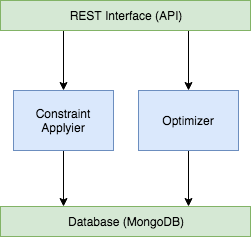

The diagram above was exported from draw.io. Its source (the exported page's mxGraphModel, read from the mxfile embedded in the PNG):
<mxGraphModel dx="758" dy="551" grid="1" gridSize="10" guides="1" tooltips="1" connect="1" arrows="1" fold="1" page="1" pageScale="1" pageWidth="827" pageHeight="1169" math="0" shadow="0">
  <root>
    <mxCell id="0" />
    <mxCell id="1" parent="0" />
    <mxCell id="2" style="edgeStyle=orthogonalEdgeStyle;rounded=0;orthogonalLoop=1;jettySize=auto;html=1;exitX=0.25;exitY=1;exitDx=0;exitDy=0;entryX=0.5;entryY=0;entryDx=0;entryDy=0;" edge="1" source="4" target="6" parent="1">
      <mxGeometry relative="1" as="geometry" />
    </mxCell>
    <mxCell id="3" style="edgeStyle=orthogonalEdgeStyle;rounded=0;orthogonalLoop=1;jettySize=auto;html=1;exitX=0.75;exitY=1;exitDx=0;exitDy=0;entryX=0.5;entryY=0;entryDx=0;entryDy=0;" edge="1" source="4" target="8" parent="1">
      <mxGeometry relative="1" as="geometry" />
    </mxCell>
    <mxCell id="4" value="REST Interface (API)" style="rounded=0;whiteSpace=wrap;html=1;fillColor=#d5e8d4;strokeColor=#82b366;" vertex="1" parent="1">
      <mxGeometry x="170" y="130" width="250" height="30" as="geometry" />
    </mxCell>
    <mxCell id="5" style="edgeStyle=orthogonalEdgeStyle;rounded=0;orthogonalLoop=1;jettySize=auto;html=1;entryX=0.25;entryY=0;entryDx=0;entryDy=0;" edge="1" source="6" target="9" parent="1">
      <mxGeometry relative="1" as="geometry" />
    </mxCell>
    <mxCell id="6" value="Constraint Applyier" style="rounded=0;whiteSpace=wrap;html=1;fillColor=#dae8fc;strokeColor=#6c8ebf;" vertex="1" parent="1">
      <mxGeometry x="183" y="220" width="100" height="60" as="geometry" />
    </mxCell>
    <mxCell id="7" style="edgeStyle=orthogonalEdgeStyle;rounded=0;orthogonalLoop=1;jettySize=auto;html=1;exitX=0.5;exitY=1;exitDx=0;exitDy=0;entryX=0.75;entryY=0;entryDx=0;entryDy=0;" edge="1" source="8" target="9" parent="1">
      <mxGeometry relative="1" as="geometry" />
    </mxCell>
    <mxCell id="8" value="Optimizer" style="rounded=0;whiteSpace=wrap;html=1;fillColor=#dae8fc;strokeColor=#6c8ebf;" vertex="1" parent="1">
      <mxGeometry x="308" y="220" width="100" height="60" as="geometry" />
    </mxCell>
    <mxCell id="9" value="Database (MongoDB)" style="rounded=0;whiteSpace=wrap;html=1;fillColor=#d5e8d4;strokeColor=#82b366;" vertex="1" parent="1">
      <mxGeometry x="170" y="336" width="250" height="30" as="geometry" />
    </mxCell>
  </root>
</mxGraphModel>